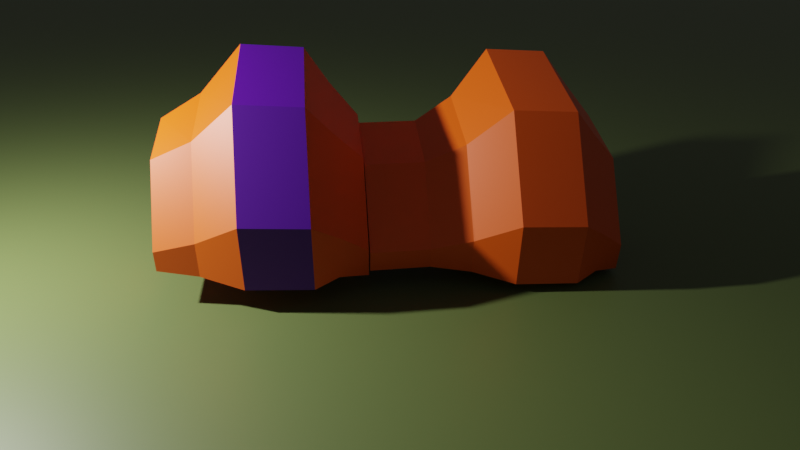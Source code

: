 # Source: untitled.blend  (saved by Blender 2.90.8; exported with 4.5.12 LTS)
import bpy
from mathutils import Matrix  # noqa: F401  (used for matrix-valued properties, if any)

bpy.ops.wm.read_factory_settings(use_empty=True)
scene = bpy.context.scene
scene.name = 'Scene'

# ---- collections
col_collection = bpy.data.collections.new('Collection'); scene.collection.children.link(col_collection)

# ---- materials (node trees are filled in below, after node groups)
mat_material_001 = bpy.data.materials.new('Material.001')
mat_material_001.use_transparent_shadow = False
mat_material_002 = bpy.data.materials.new('Material.002')
mat_material_002.use_transparent_shadow = False
mat_material_003 = bpy.data.materials.new('Material.003')
mat_material_003.use_transparent_shadow = False

# ---- material node trees
mat_material_001.use_nodes = True; mat_material_001.node_tree.nodes.clear()
_N = mat_material_001.node_tree.nodes; _L = mat_material_001.node_tree.links
n0 = _N.new('ShaderNodeBsdfPrincipled'); n0.name = 'Principled BSDF'; n0.location = (10, 300)
n0.distribution = 'GGX'
n0.subsurface_method = 'BURLEY'
n0.inputs[0].default_value = (0.8, 0.09506, 0.0, 1.0)
n0.inputs[3].default_value = 1.45
n0.inputs[27].default_value = (0.0, 0.0, 0.0, 1.0)
n0.inputs[28].default_value = 1.0
n1 = _N.new('ShaderNodeOutputMaterial'); n1.name = 'Material Output'; n1.location = (300, 300)
_L.new(n0.outputs[0], n1.inputs[0])
n1.is_active_output = True
mat_material_002.use_nodes = True; mat_material_002.node_tree.nodes.clear()
_N = mat_material_002.node_tree.nodes; _L = mat_material_002.node_tree.links
n0 = _N.new('ShaderNodeBsdfPrincipled'); n0.name = 'Principled BSDF'; n0.location = (10, 300)
n0.distribution = 'GGX'
n0.subsurface_method = 'BURLEY'
n0.inputs[0].default_value = (0.08317, 0.0, 0.305, 1.0)
n0.inputs[3].default_value = 1.45
n0.inputs[27].default_value = (0.0, 0.0, 0.0, 1.0)
n0.inputs[28].default_value = 1.0
n1 = _N.new('ShaderNodeOutputMaterial'); n1.name = 'Material Output'; n1.location = (300, 300)
_L.new(n0.outputs[0], n1.inputs[0])
n1.is_active_output = True
mat_material_003.use_nodes = True; mat_material_003.node_tree.nodes.clear()
_N = mat_material_003.node_tree.nodes; _L = mat_material_003.node_tree.links
n0 = _N.new('ShaderNodeBsdfPrincipled'); n0.name = 'Principled BSDF'; n0.location = (10, 300)
n0.distribution = 'GGX'
n0.subsurface_method = 'BURLEY'
n0.inputs[0].default_value = (0.09988, 0.1336, 0.03914, 1.0)
n0.inputs[3].default_value = 1.45
n0.inputs[27].default_value = (0.0, 0.0, 0.0, 1.0)
n0.inputs[28].default_value = 1.0
n1 = _N.new('ShaderNodeOutputMaterial'); n1.name = 'Material Output'; n1.location = (300, 300)
_L.new(n0.outputs[0], n1.inputs[0])
n1.is_active_output = True

# ---- world
world_world = bpy.data.worlds.new('World'); scene.world = world_world
world_world.use_nodes = True; world_world.node_tree.nodes.clear()
_N = world_world.node_tree.nodes; _L = world_world.node_tree.links
n0 = _N.new('ShaderNodeOutputWorld'); n0.name = 'World Output'; n0.location = (300, 300)
n1 = _N.new('ShaderNodeBackground'); n1.name = 'Background'; n1.location = (10, 300)
n1.inputs[0].default_value = (0.05088, 0.05088, 0.05088, 1.0)
_L.new(n1.outputs[0], n0.inputs[0])
n0.is_active_output = True
world_world.color = (0.05088, 0.05088, 0.05088)
world_world.use_sun_shadow = False
world_world.sun_shadow_jitter_overblur = 0.0

# ---- cameras
cam_camera = bpy.data.cameras.new('Camera')
cam_camera.clip_end = 100.0
cam_camera.lens = 28.65
cam_camera.ortho_scale = 7.314

# ---- lights
light_light = bpy.data.lights.new('Light', 'POINT')
light_light.transmission_factor = 0.0
light_light.energy = 1710.0
light_light.shadow_soft_size = 0.1
light_light.shadow_maximum_resolution = 0.006
light_light.use_absolute_resolution = True

# ---- meshes
me_cube_001 = bpy.data.meshes.new('Cube.001')
me_cube_001.from_pydata([(-2.107, -0.8974, -0.6886), (-2.397, -0.7214, -0.632), (-2.395, -0.7214, 0.9769), (-2.107, -0.8974, 1.311), (-2.394, 0.9502, -0.632), (-2.107, 1.103, -0.6886), (-2.387, 0.4043, 0.6703), (-2.095, 0.5156, 0.9373), (-2.39, 1.013, -0.1934), (-2.098, 1.197, -0.02991), (-0.8465, -0.6562, -0.5706), (-1.342, -0.8974, -0.6515), (-0.8443, -0.6562, 0.8933), (-1.342, -0.8974, 1.348), (-1.342, 1.103, -0.6515), (-0.8433, 0.8937, -0.5706), (-0.8414, 0.9451, -0.2137), (-1.333, 1.197, 0.007179), (-1.33, 0.5156, 0.9744), (-0.8386, 0.3631, 0.6118), (-2.107, 1.103, -0.6886), (-2.107, 1.103, -0.6886), (-1.342, 1.103, -0.6515), (-1.342, 1.103, -0.6515), (-1.342, 1.103, -0.6515), (-1.342, 1.103, -0.6515), (-1.342, -0.8974, -0.6515), (-1.342, -0.8974, -0.6515), (-1.342, -0.8974, -0.6515), (-1.342, -0.8974, -0.6515), (-2.107, -0.8974, -0.6886), (-2.107, -0.8974, -0.6886), (-1.342, -0.8974, 1.348), (-1.342, -0.8974, 1.348), (-1.342, -0.8974, 1.348), (-1.342, -0.8974, 1.348), (-2.107, -0.8974, 1.311), (-2.107, -0.8974, 1.311), (-1.33, 0.5156, 0.9744), (-1.33, 0.5156, 0.9744), (-1.33, 0.5156, 0.9744), (-1.33, 0.5156, 0.9744), (-2.095, 0.5156, 0.9373), (-2.095, 0.5156, 0.9373), (-2.098, 1.197, -0.02991), (-2.098, 1.197, -0.02991), (-1.333, 1.197, 0.007179), (-1.333, 1.197, 0.007179), (-1.333, 1.197, 0.007179), (-1.333, 1.197, 0.007179), (-0.3673, -0.5367, -0.5309), (-0.364, -0.5367, 0.666), (-0.3625, 0.7889, -0.531), (-0.364, 0.8187, -0.3243), (-0.3614, 0.2865, 0.4305), (-2.746, -0.6704, -0.7011), (-2.743, -0.6704, 0.6334), (-2.742, 0.7707, -0.7011), (-2.739, 0.2538, 0.3742), (-2.742, 0.8116, -0.417), (1.007, -0.8672, -0.5959), (0.717, -0.6924, -0.5376), (0.7028, -0.7334, 1.071), (0.9876, -0.9182, 1.403), (0.7208, 0.9786, -0.4949), (1.009, 1.132, -0.5448), (0.7142, 0.3997, 0.793), (1.005, 0.5038, 1.066), (0.7203, 1.031, -0.05488), (1.011, 1.21, 0.1162), (2.266, -0.6306, -0.4594), (1.772, -0.869, -0.5513), (2.254, -0.6679, 1.004), (1.752, -0.9201, 1.448), (1.774, 1.13, -0.5002), (2.271, 0.9188, -0.4198), (2.269, 0.9611, -0.06165), (1.776, 1.208, 0.1607), (1.769, 0.5019, 1.11), (2.264, 0.3582, 0.7487), (1.009, 1.132, -0.5448), (1.009, 1.132, -0.5448), (1.774, 1.13, -0.5002), (1.774, 1.13, -0.5002), (1.774, 1.13, -0.5002), (1.774, 1.13, -0.5002), (1.772, -0.869, -0.5513), (1.772, -0.869, -0.5513), (1.772, -0.869, -0.5513), (1.772, -0.869, -0.5513), (1.007, -0.8672, -0.5959), (1.007, -0.8672, -0.5959), (1.752, -0.9201, 1.448), (1.752, -0.9201, 1.448), (1.752, -0.9201, 1.448), (1.752, -0.9201, 1.448), (0.9876, -0.9182, 1.403), (0.9876, -0.9182, 1.403), (1.769, 0.5019, 1.11), (1.769, 0.5019, 1.11), (1.769, 0.5019, 1.11), (1.769, 0.5019, 1.11), (1.005, 0.5038, 1.066), (1.005, 0.5038, 1.066), (1.011, 1.21, 0.1162), (1.011, 1.21, 0.1162), (1.776, 1.208, 0.1607), (1.776, 1.208, 0.1607), (1.776, 1.208, 0.1607), (1.776, 1.208, 0.1607), (2.745, -0.5127, -0.4119), (2.737, -0.5432, 0.7845), (2.751, 0.8125, -0.3781), (2.748, 0.837, -0.1708), (2.742, 0.2857, 0.5702), (0.3685, -0.6393, -0.6088), (0.3581, -0.6733, 0.7252), (0.3738, 0.8014, -0.572), (0.3657, 0.2572, 0.4897), (0.3713, 0.835, -0.287), (0.367, -0.6393, -0.6088), (0.3566, -0.6733, 0.7252), (0.3723, 0.8014, -0.572), (0.3642, 0.2572, 0.4897), (0.3698, 0.835, -0.287), (0.3497, -0.5387, -0.5327), (0.3531, -0.5387, 0.6642), (0.3545, 0.7869, -0.5327), (0.353, 0.8167, -0.3261), (0.3556, 0.2844, 0.4288)], [], [(31, 37, 3, 0), (10, 15, 52, 50), (25, 49, 17, 14), (43, 7, 3, 37), (38, 18, 17, 49), (5, 0, 1, 4), (0, 3, 2, 1), (8, 6, 7, 9), (6, 2, 3, 7), (9, 5, 4, 8), (8, 4, 57, 59), (11, 14, 15, 10), (13, 11, 10, 12), (19, 16, 17, 18), (12, 19, 18, 13), (16, 15, 14, 17), (25, 14, 11, 26), (5, 20, 31, 0), (20, 21, 30, 31), (21, 22, 29, 30), (22, 23, 28, 29), (23, 24, 27, 28), (24, 25, 26, 27), (7, 43, 44, 9), (43, 42, 45, 44), (42, 41, 46, 45), (41, 40, 47, 46), (40, 39, 48, 47), (39, 38, 49, 48), (18, 38, 32, 13), (38, 39, 33, 32), (39, 40, 34, 33), (40, 41, 35, 34), (41, 42, 36, 35), (42, 43, 37, 36), (5, 9, 44, 20), (20, 44, 45, 21), (21, 45, 46, 22), (22, 46, 47, 23), (23, 47, 48, 24), (24, 48, 49, 25), (11, 13, 32, 26), (26, 32, 33, 27), (27, 33, 34, 28), (28, 34, 35, 29), (29, 35, 36, 30), (30, 36, 37, 31), (50, 52, 127, 125), (16, 19, 54, 53), (12, 10, 50, 51), (15, 16, 53, 52), (19, 12, 51, 54), (55, 56, 58, 59, 57), (4, 1, 55, 57), (6, 8, 59, 58), (1, 2, 56, 55), (2, 6, 58, 56), (91, 97, 63, 60), (70, 75, 112, 110), (85, 109, 77, 74), (103, 67, 63, 97), (98, 78, 77, 109), (65, 60, 61, 64), (60, 63, 62, 61), (68, 66, 67, 69), (66, 62, 63, 67), (69, 65, 64, 68), (68, 64, 117, 119), (71, 74, 75, 70), (73, 71, 70, 72), (79, 76, 77, 78), (72, 79, 78, 73), (76, 75, 74, 77), (85, 74, 71, 86), (65, 80, 91, 60), (80, 81, 90, 91), (81, 82, 89, 90), (82, 83, 88, 89), (83, 84, 87, 88), (84, 85, 86, 87), (67, 103, 104, 69), (103, 102, 105, 104), (102, 101, 106, 105), (101, 100, 107, 106), (100, 99, 108, 107), (99, 98, 109, 108), (78, 98, 92, 73), (98, 99, 93, 92), (99, 100, 94, 93), (100, 101, 95, 94), (101, 102, 96, 95), (102, 103, 97, 96), (65, 69, 104, 80), (80, 104, 105, 81), (81, 105, 106, 82), (82, 106, 107, 83), (83, 107, 108, 84), (84, 108, 109, 85), (71, 73, 92, 86), (86, 92, 93, 87), (87, 93, 94, 88), (88, 94, 95, 89), (89, 95, 96, 90), (90, 96, 97, 91), (112, 113, 114, 111, 110), (76, 79, 114, 113), (72, 70, 110, 111), (75, 76, 113, 112), (79, 72, 111, 114), (116, 118, 123, 121), (64, 61, 115, 117), (66, 68, 119, 118), (61, 62, 116, 115), (62, 66, 118, 116), (120, 121, 123, 124, 122), (115, 116, 121, 120), (119, 117, 122, 124), (118, 119, 124, 123), (117, 115, 120, 122), (127, 128, 129, 126, 125), (54, 51, 126, 129), (51, 50, 125, 126), (52, 53, 128, 127), (53, 54, 129, 128)])
me_cube_001.polygons.foreach_set('material_index', [0, 0, 0, 0, 0, 0, 0, 0, 0, 0, 0, 0, 0, 0, 0, 0, 0, 0, 0, 0, 0, 0, 0, 0, 0, 0, 0, 0, 0, 0, 0, 0, 0, 0, 0, 0, 0, 0, 0, 0, 0, 0, 0, 0, 0, 0, 0, 0, 0, 0, 0, 0, 0, 0, 0, 0, 0, 0, 0, 1, 1, 1, 0, 0, 0, 0, 0, 0, 0, 0, 0, 0, 0, 0, 0, 0, 0, 0, 0, 0, 1, 1, 1, 1, 1, 1, 1, 1, 1, 1, 1, 1, 1, 1, 1, 1, 1, 1, 0, 0, 0, 0, 0, 0, 0, 0, 0, 0, 0, 0, 0, 0, 0, 0, 0, 0, 0, 0, 0, 0, 0, 0, 0, 0])
_uv = me_cube_001.uv_layers.new(name='UVMap')
_uv.uv.foreach_set('vector', [0.375, 0.9382, 0.625, 0.9382, 0.625, 0.9382, 0.375, 0.9382, 0.39, 0.7347, 0.3946, 0.5151, 0.4292, 0.5436, 0.4226, 0.706, 0.375, 0.4075, 0.4843, 0.4075, 0.4843, 0.4075, 0.3251, 0.4578, 0.8133, 0.5901, 0.8133, 0.5901, 0.8132, 0.75, 0.8132, 0.75, 0.6134, 0.4075, 0.6134, 0.4075, 0.4843, 0.4075, 0.4843, 0.4075, 0.3758, 0.25, 0.3876, -0.005832, 0.4033, 0.01905, 0.4017, 0.2401, 0.3876, -0.005832, 0.65, -0.006143, 0.6119, 0.01773, 0.4033, 0.01905, 0.477, 0.2442, 0.5997, 0.1491, 0.6416, 0.1601, 0.5151, 0.2509, 0.5997, 0.1491, 0.6119, 0.01773, 0.65, -0.006143, 0.6416, 0.1601, 0.4812, 0.3118, 0.375, 0.3118, 0.4017, 0.2401, 0.477, 0.2442, 0.477, 0.2442, 0.4017, 0.2401, 0.4202, 0.2137, 0.4641, 0.2147, 0.3247, 0.7924, 0.3251, 0.4578, 0.3946, 0.5151, 0.39, 0.7347, 0.6712, 0.7981, 0.3247, 0.7924, 0.39, 0.7347, 0.6082, 0.7382, 0.5676, 0.6154, 0.4686, 0.4978, 0.4843, 0.4075, 0.5786, 0.6207, 0.6082, 0.7382, 0.5676, 0.6154, 0.5786, 0.6207, 0.6712, 0.7981, 0.4686, 0.4978, 0.3946, 0.5151, 0.3251, 0.4578, 0.4843, 0.4075, 0.283, 0.5003, 0.3251, 0.4578, 0.3247, 0.7924, 0.282, 0.7497, 0.1868, 0.5, 0.1868, 0.5, 0.1868, 0.75, 0.1868, 0.75, 0.1868, 0.5, 0.1868, 0.5, 0.1868, 0.75, 0.1868, 0.75, 0.1868, 0.5, 0.2825, 0.5, 0.2825, 0.75, 0.1868, 0.75, 0.2825, 0.5, 0.2825, 0.5, 0.2825, 0.75, 0.2825, 0.75, 0.2825, 0.5, 0.2825, 0.5, 0.2825, 0.75, 0.2825, 0.75, 0.2825, 0.5, 0.283, 0.5003, 0.282, 0.7497, 0.2825, 0.75, 0.6112, 0.3116, 0.6112, 0.3116, 0.4812, 0.3118, 0.4812, 0.3118, 0.6112, 0.3116, 0.6112, 0.3116, 0.4812, 0.3118, 0.4812, 0.3118, 0.6112, 0.3116, 0.6359, 0.3983, 0.495, 0.4031, 0.4812, 0.3118, 0.6359, 0.3983, 0.6134, 0.4075, 0.4843, 0.4075, 0.495, 0.4031, 0.6134, 0.4075, 0.6134, 0.4075, 0.4843, 0.4075, 0.4843, 0.4075, 0.6134, 0.4075, 0.6134, 0.4075, 0.4843, 0.4075, 0.4843, 0.4075, 0.723, 0.59, 0.723, 0.59, 0.7175, 0.75, 0.6712, 0.7981, 0.723, 0.59, 0.723, 0.59, 0.7175, 0.75, 0.7175, 0.75, 0.723, 0.59, 0.723, 0.59, 0.7175, 0.75, 0.7175, 0.75, 0.723, 0.59, 0.723, 0.59, 0.7364, 0.7555, 0.7175, 0.75, 0.723, 0.59, 0.8133, 0.5901, 0.8132, 0.75, 0.7364, 0.7555, 0.8133, 0.5901, 0.8133, 0.5901, 0.8132, 0.75, 0.8132, 0.75, 0.375, 0.3118, 0.4812, 0.3118, 0.4812, 0.3118, 0.375, 0.3118, 0.375, 0.3118, 0.4812, 0.3118, 0.4812, 0.3118, 0.375, 0.3118, 0.375, 0.3118, 0.4812, 0.3118, 0.495, 0.4031, 0.375, 0.4075, 0.375, 0.4075, 0.495, 0.4031, 0.4843, 0.4075, 0.375, 0.4075, 0.375, 0.4075, 0.4843, 0.4075, 0.4843, 0.4075, 0.375, 0.4075, 0.375, 0.4075, 0.4843, 0.4075, 0.4843, 0.4075, 0.375, 0.4075, 0.3247, 0.7924, 0.6712, 0.7981, 0.6283, 0.8428, 0.375, 0.8425, 0.375, 0.8425, 0.6283, 0.8428, 0.6281, 0.8425, 0.375, 0.8425, 0.375, 0.8425, 0.6281, 0.8425, 0.6281, 0.8425, 0.375, 0.8425, 0.375, 0.8425, 0.6281, 0.8425, 0.6281, 0.8425, 0.375, 0.8425, 0.375, 0.8425, 0.6281, 0.8425, 0.625, 0.9382, 0.375, 0.9382, 0.375, 0.9382, 0.625, 0.9382, 0.625, 0.9382, 0.375, 0.9382, 0.4226, 0.706, 0.4292, 0.5436, 0.4292, 0.5436, 0.4226, 0.706, 0.4686, 0.4978, 0.5676, 0.6154, 0.5621, 0.6127, 0.4608, 0.5428, 0.6082, 0.7382, 0.39, 0.7347, 0.4226, 0.706, 0.5768, 0.7083, 0.3946, 0.5151, 0.4686, 0.4978, 0.4608, 0.5428, 0.4292, 0.5436, 0.5676, 0.6154, 0.6082, 0.7382, 0.5768, 0.7083, 0.5621, 0.6127, 0.4143, 0.03651, 0.5852, 0.03448, 0.5703, 0.1413, 0.4641, 0.2147, 0.4202, 0.2137, 0.4017, 0.2401, 0.4033, 0.01905, 0.4143, 0.03651, 0.4202, 0.2137, 0.5997, 0.1491, 0.477, 0.2442, 0.4641, 0.2147, 0.5703, 0.1413, 0.4033, 0.01905, 0.6119, 0.01773, 0.5852, 0.03448, 0.4143, 0.03651, 0.6119, 0.01773, 0.5997, 0.1491, 0.5703, 0.1413, 0.5852, 0.03448, 0.375, 0.9382, 0.625, 0.9382, 0.625, 0.9382, 0.375, 0.9382, 0.39, 0.7347, 0.3946, 0.5151, 0.4292, 0.5436, 0.4226, 0.706, 0.375, 0.4075, 0.4843, 0.4075, 0.4843, 0.4075, 0.3251, 0.4578, 0.8133, 0.5901, 0.8133, 0.5901, 0.8132, 0.75, 0.8132, 0.75, 0.6134, 0.4075, 0.6134, 0.4075, 0.4843, 0.4075, 0.4843, 0.4075, 0.3758, 0.25, 0.3876, -0.005832, 0.4033, 0.01905, 0.4017, 0.2401, 0.3876, -0.005832, 0.65, -0.006143, 0.6119, 0.01773, 0.4033, 0.01905, 0.477, 0.2442, 0.5997, 0.1491, 0.6416, 0.1601, 0.5151, 0.2509, 0.5997, 0.1491, 0.6119, 0.01773, 0.65, -0.006143, 0.6416, 0.1601, 0.4812, 0.3118, 0.375, 0.3118, 0.4017, 0.2401, 0.477, 0.2442, 0.477, 0.2442, 0.4017, 0.2401, 0.4202, 0.2137, 0.4641, 0.2147, 0.3247, 0.7924, 0.3251, 0.4578, 0.3946, 0.5151, 0.39, 0.7347, 0.6712, 0.7981, 0.3247, 0.7924, 0.39, 0.7347, 0.6082, 0.7382, 0.5676, 0.6154, 0.4686, 0.4978, 0.4843, 0.4075, 0.5786, 0.6207, 0.6082, 0.7382, 0.5676, 0.6154, 0.5786, 0.6207, 0.6712, 0.7981, 0.4686, 0.4978, 0.3946, 0.5151, 0.3251, 0.4578, 0.4843, 0.4075, 0.283, 0.5003, 0.3251, 0.4578, 0.3247, 0.7924, 0.282, 0.7497, 0.1868, 0.5, 0.1868, 0.5, 0.1868, 0.75, 0.1868, 0.75, 0.1868, 0.5, 0.1868, 0.5, 0.1868, 0.75, 0.1868, 0.75, 0.1868, 0.5, 0.2825, 0.5, 0.2825, 0.75, 0.1868, 0.75, 0.2825, 0.5, 0.2825, 0.5, 0.2825, 0.75, 0.2825, 0.75, 0.2825, 0.5, 0.2825, 0.5, 0.2825, 0.75, 0.2825, 0.75, 0.2825, 0.5, 0.283, 0.5003, 0.282, 0.7497, 0.2825, 0.75, 0.6112, 0.3116, 0.6112, 0.3116, 0.4812, 0.3118, 0.4812, 0.3118, 0.6112, 0.3116, 0.6112, 0.3116, 0.4812, 0.3118, 0.4812, 0.3118, 0.6112, 0.3116, 0.6359, 0.3983, 0.495, 0.4031, 0.4812, 0.3118, 0.6359, 0.3983, 0.6134, 0.4075, 0.4843, 0.4075, 0.495, 0.4031, 0.6134, 0.4075, 0.6134, 0.4075, 0.4843, 0.4075, 0.4843, 0.4075, 0.6134, 0.4075, 0.6134, 0.4075, 0.4843, 0.4075, 0.4843, 0.4075, 0.723, 0.59, 0.723, 0.59, 0.7175, 0.75, 0.6712, 0.7981, 0.723, 0.59, 0.723, 0.59, 0.7175, 0.75, 0.7175, 0.75, 0.723, 0.59, 0.723, 0.59, 0.7175, 0.75, 0.7175, 0.75, 0.723, 0.59, 0.723, 0.59, 0.7364, 0.7555, 0.7175, 0.75, 0.723, 0.59, 0.8133, 0.5901, 0.8132, 0.75, 0.7364, 0.7555, 0.8133, 0.5901, 0.8133, 0.5901, 0.8132, 0.75, 0.8132, 0.75, 0.375, 0.3118, 0.4812, 0.3118, 0.4812, 0.3118, 0.375, 0.3118, 0.375, 0.3118, 0.4812, 0.3118, 0.4812, 0.3118, 0.375, 0.3118, 0.375, 0.3118, 0.4812, 0.3118, 0.495, 0.4031, 0.375, 0.4075, 0.375, 0.4075, 0.495, 0.4031, 0.4843, 0.4075, 0.375, 0.4075, 0.375, 0.4075, 0.4843, 0.4075, 0.4843, 0.4075, 0.375, 0.4075, 0.375, 0.4075, 0.4843, 0.4075, 0.4843, 0.4075, 0.375, 0.4075, 0.3247, 0.7924, 0.6712, 0.7981, 0.6283, 0.8428, 0.375, 0.8425, 0.375, 0.8425, 0.6283, 0.8428, 0.6281, 0.8425, 0.375, 0.8425, 0.375, 0.8425, 0.6281, 0.8425, 0.6281, 0.8425, 0.375, 0.8425, 0.375, 0.8425, 0.6281, 0.8425, 0.6281, 0.8425, 0.375, 0.8425, 0.375, 0.8425, 0.6281, 0.8425, 0.625, 0.9382, 0.375, 0.9382, 0.375, 0.9382, 0.625, 0.9382, 0.625, 0.9382, 0.375, 0.9382, 0.4292, 0.5436, 0.4608, 0.5428, 0.5621, 0.6127, 0.5768, 0.7083, 0.4226, 0.706, 0.4686, 0.4978, 0.5676, 0.6154, 0.5621, 0.6127, 0.4608, 0.5428, 0.6082, 0.7382, 0.39, 0.7347, 0.4226, 0.706, 0.5768, 0.7083, 0.3946, 0.5151, 0.4686, 0.4978, 0.4608, 0.5428, 0.4292, 0.5436, 0.5676, 0.6154, 0.6082, 0.7382, 0.5768, 0.7083, 0.5621, 0.6127, 0.5852, 0.03448, 0.5703, 0.1413, 0.5703, 0.1413, 0.5852, 0.03448, 0.4017, 0.2401, 0.4033, 0.01905, 0.4143, 0.03651, 0.4202, 0.2137, 0.5997, 0.1491, 0.477, 0.2442, 0.4641, 0.2147, 0.5703, 0.1413, 0.4033, 0.01905, 0.6119, 0.01773, 0.5852, 0.03448, 0.4143, 0.03651, 0.6119, 0.01773, 0.5997, 0.1491, 0.5703, 0.1413, 0.5852, 0.03448, 0.4143, 0.03651, 0.5852, 0.03448, 0.5703, 0.1413, 0.4641, 0.2147, 0.4202, 0.2137, 0.4143, 0.03651, 0.5852, 0.03448, 0.5852, 0.03448, 0.4143, 0.03651, 0.4641, 0.2147, 0.4202, 0.2137, 0.4202, 0.2137, 0.4641, 0.2147, 0.5703, 0.1413, 0.4641, 0.2147, 0.4641, 0.2147, 0.5703, 0.1413, 0.4202, 0.2137, 0.4143, 0.03651, 0.4143, 0.03651, 0.4202, 0.2137, 0.4292, 0.5436, 0.4608, 0.5428, 0.5621, 0.6127, 0.5768, 0.7083, 0.4226, 0.706, 0.5621, 0.6127, 0.5768, 0.7083, 0.5768, 0.7083, 0.5621, 0.6127, 0.5768, 0.7083, 0.4226, 0.706, 0.4226, 0.706, 0.5768, 0.7083, 0.4292, 0.5436, 0.4608, 0.5428, 0.4608, 0.5428, 0.4292, 0.5436, 0.4608, 0.5428, 0.5621, 0.6127, 0.5621, 0.6127, 0.4608, 0.5428])
me_cube_001.materials.append(mat_material_001)
me_cube_001.materials.append(mat_material_002)
me_cube_001.use_remesh_fix_poles = True
me_cube_001.use_remesh_preserve_attributes = False
me_cube_001.use_mirror_vertex_groups = False
me_cube_001.update()
me_plane = bpy.data.meshes.new('Plane')
me_plane.from_pydata([(-1.0, -1.0, -0.7554), (1.0, -1.0, -0.7554), (-1.0, 1.0, -0.7554), (1.0, 1.0, -0.7554)], [], [(0, 1, 3, 2)])
_uv = me_plane.uv_layers.new(name='UVMap')
_uv.uv.foreach_set('vector', [0.0, 0.0, 1.0, 0.0, 1.0, 1.0, 0.0, 1.0])
me_plane.materials.append(mat_material_003)
me_plane.use_remesh_fix_poles = True
me_plane.use_remesh_preserve_attributes = False
me_plane.use_mirror_vertex_groups = False
me_plane.update()

# ---- objects
ob_light = bpy.data.objects.new('Light', light_light)
ob_camera = bpy.data.objects.new('Camera', cam_camera)
ob_cube = bpy.data.objects.new('Cube', me_cube_001)
ob_plane = bpy.data.objects.new('Plane', me_plane)

# ---- transforms, parenting, visibility, modifiers, constraints
ob_light.location = (-2.355, -4.249, 2.469)
ob_light.rotation_euler = (0.6503, 0.05522, 1.866)
ob_light.lock_rotations_4d = False
ob_light.empty_display_type = 'ARROWS'
ob_light.color = (0.0, 0.0, 0.0, 0.0)
ob_light.lineart.crease_threshold = 0.0
ob_camera.location = (4.415, -4.289, 2.557)
ob_camera.rotation_euler = (1.13, -0.003411, 0.7874)
ob_camera.lock_rotations_4d = False
ob_camera.empty_display_type = 'ARROWS'
ob_camera.color = (0.0, 0.0, 0.0, 0.0)
ob_camera.display_type = 'WIRE'
ob_camera.lineart.crease_threshold = 0.0
ob_cube.location = (0.0, 0.0, 0.0)
ob_cube.rotation_euler = (0.0, -0.0, -2.215)
ob_cube.scale = (0.8363, 0.7997, 0.9999)
ob_cube.lineart.crease_threshold = 0.0
_m = ob_cube.modifiers.new('Softbody', 'SOFT_BODY')
_m = ob_cube.modifiers.new('Dynamic Paint', 'DYNAMIC_PAINT')
ob_plane.location = (0.0, 0.0, 0.0)
ob_plane.scale = (111.5, 111.5, 1.0)
ob_plane.lineart.crease_threshold = 0.0

# ---- collection membership
col_collection.objects.link(ob_light)
col_collection.objects.link(ob_camera)
col_collection.objects.link(ob_cube)
col_collection.objects.link(ob_plane)

# ---- scene / render settings (as saved in the file)
scene.camera = ob_camera
scene.frame_start = 1; scene.frame_end = 250; scene.frame_set(9)
scene.render.engine = 'BLENDER_EEVEE_NEXT'
scene.cycles.use_denoising = False
scene.cycles.samples = 128
scene.cycles.sampling_pattern = 'TABULATED_SOBOL'
scene.cycles.use_adaptive_sampling = False
scene.cycles.use_light_tree = False
scene.view_settings.view_transform = 'Filmic'
bpy.context.view_layer.update()
